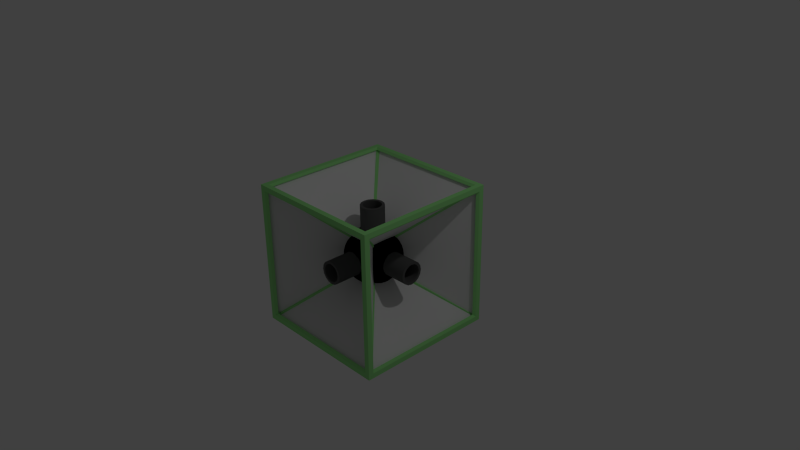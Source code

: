 # Source: explosive_cube.blend  (saved by Blender 2.73.0; exported with 4.5.12 LTS)
import bpy
from mathutils import Matrix  # noqa: F401  (used for matrix-valued properties, if any)

bpy.ops.wm.read_factory_settings(use_empty=True)
scene = bpy.context.scene
scene.name = 'Scene'

# ---- collections
col_collection_1 = bpy.data.collections.new('Collection 1'); scene.collection.children.link(col_collection_1)

# ---- materials (node trees are filled in below, after node groups)
mat_material = bpy.data.materials.new('Material')
mat_material.alpha_threshold = 0.0
mat_material.use_transparent_shadow = False
mat_material.diffuse_color = (0.3186, 0.8, 0.2675, 1.0)
mat_material.roughness = 0.5
mat_material.line_color = (0.0, 0.0, 0.0, 1.0)
mat_material_001 = bpy.data.materials.new('Material.001')
mat_material_001.alpha_threshold = 0.0
mat_material_001.use_transparent_shadow = False
mat_material_001.diffuse_color = (0.0, 0.0, 0.0, 1.0)
mat_material_001.roughness = 0.5
mat_material_002 = bpy.data.materials.new('Material.002')
mat_material_002.alpha_threshold = 0.0
mat_material_002.use_transparent_shadow = False
mat_material_002.diffuse_color = (0.1025, 0.1025, 0.1025, 1.0)
mat_material_002.roughness = 0.5
mat_material_003 = bpy.data.materials.new('Material.003')
mat_material_003.alpha_threshold = 0.0
mat_material_003.use_transparent_shadow = False
mat_material_003.roughness = 0.5

# ---- material node trees

# ---- world
world_world = bpy.data.worlds.new('World'); scene.world = world_world
world_world.color = (0.05088, 0.05088, 0.05088)
world_world.use_sun_shadow = False
world_world.sun_shadow_jitter_overblur = 0.0
world_world.cycles.sampling_method = 'MANUAL'
world_world.cycles.sample_map_resolution = 256

# ---- cameras
cam_camera = bpy.data.cameras.new('Camera')
cam_camera.clip_end = 100.0
cam_camera.lens = 35.0
cam_camera.sensor_width = 32.0
cam_camera.sensor_height = 18.0
cam_camera.ortho_scale = 7.314
cam_camera.dof.focus_distance = 0.0
cam_camera.dof.aperture_fstop = 128.0

# ---- lights
light_lamp = bpy.data.lights.new('Lamp', 'POINT')
light_lamp.transmission_factor = 0.0
light_lamp.cutoff_distance = 30.0
light_lamp.energy = 100.0
light_lamp.shadow_buffer_clip_start = 1.001
light_lamp.shadow_soft_size = 0.1
light_lamp.shadow_maximum_resolution = 0.006
light_lamp.use_absolute_resolution = True
light_lamp.cycles.use_multiple_importance_sampling = False

# ---- meshes
me_sphere_001 = bpy.data.meshes.new('Sphere.001')
me_sphere_001.from_pydata([(-2.433, 2.394, 2.425), (-2.433, 2.394, -2.425), (-0.4246, 0.3856, 0.612), (-0.4246, 0.3856, -0.612), (-2.406, 2.421, 2.425), (-2.406, 2.421, -2.425), (-0.3973, 0.4129, 0.612), (-0.3973, 0.4129, -0.612), (-2.394, -2.433, 2.425), (-2.394, -2.433, -2.425), (-0.3856, -0.4246, 0.612), (-0.3856, -0.4246, -0.612), (-2.421, -2.406, 2.425), (-2.421, -2.406, -2.425), (-0.4129, -0.3973, 0.612), (-0.4129, -0.3973, -0.612), (2.433, -2.394, 2.425), (2.433, -2.394, -2.425), (0.4246, -0.3856, 0.612), (0.4246, -0.3856, -0.612), (2.406, -2.421, 2.425), (2.406, -2.421, -2.425), (0.3973, -0.4129, 0.612), (0.3973, -0.4129, -0.612), (2.394, 2.433, 2.425), (2.394, 2.433, -2.425), (0.3856, 0.4246, 0.612), (0.3856, 0.4246, -0.612), (2.421, 2.406, 2.425), (2.421, 2.406, -2.425), (0.4129, 0.3973, 0.612), (0.4129, 0.3973, -0.612), (0.4022, 0.4094, -0.655), (2.385, 2.398, -2.431), (0.4022, -0.4094, -0.655), (2.385, -2.398, -2.431), (0.4379, 0.4094, -0.6152), (2.42, 2.398, -2.391), (0.4379, -0.4094, -0.6152), (2.42, -2.398, -2.391), (0.4094, -0.4022, -0.655), (2.398, -2.385, -2.431), (-0.4094, -0.4022, -0.655), (-2.398, -2.385, -2.431), (0.4094, -0.4379, -0.6152), (2.398, -2.42, -2.391), (-0.4094, -0.4379, -0.6152), (-2.398, -2.42, -2.391), (-0.4022, -0.4094, -0.655), (-2.385, -2.398, -2.431), (-0.4022, 0.4094, -0.655), (-2.385, 2.398, -2.431), (-0.4379, -0.4094, -0.6152), (-2.42, -2.398, -2.391), (-0.4379, 0.4094, -0.6152), (-2.42, 2.398, -2.391), (-0.4094, 0.4022, -0.655), (-2.398, 2.385, -2.431), (0.4094, 0.4022, -0.655), (2.398, 2.385, -2.431), (-0.4094, 0.4379, -0.6152), (-2.398, 2.42, -2.391), (0.4094, 0.4379, -0.6152), (2.398, 2.42, -2.391), (-0.4094, -0.4022, 0.655), (-2.398, -2.385, 2.431), (0.4094, -0.4022, 0.655), (2.398, -2.385, 2.431), (-0.4094, -0.4379, 0.6152), (-2.398, -2.42, 2.391), (0.4094, -0.4379, 0.6152), (2.398, -2.42, 2.391), (-0.4022, 0.4094, 0.655), (-2.385, 2.398, 2.431), (-0.4022, -0.4094, 0.655), (-2.385, -2.398, 2.431), (-0.4379, 0.4094, 0.6152), (-2.42, 2.398, 2.391), (-0.4379, -0.4094, 0.6152), (-2.42, -2.398, 2.391), (0.4094, 0.4022, 0.655), (2.398, 2.385, 2.431), (-0.4094, 0.4022, 0.655), (-2.398, 2.385, 2.431), (0.4094, 0.4379, 0.6152), (2.398, 2.42, 2.391), (-0.4094, 0.4379, 0.6152), (-2.398, 2.42, 2.391), (0.4022, -0.4094, 0.655), (2.385, -2.398, 2.431), (0.4022, 0.4094, 0.655), (2.385, 2.398, 2.431), (0.4379, -0.4094, 0.6152), (2.42, -2.398, 2.391), (0.4379, 0.4094, 0.6152), (2.42, 2.398, 2.391), (0.4102, -0.318, -0.6408), (0.318, -0.4102, -0.6408), (0.3832, -0.4754, -0.5486), (0.4754, -0.3832, -0.5486), (2.45, -2.315, -2.483), (2.358, -2.407, -2.483), (2.423, -2.472, -2.391), (2.515, -2.38, -2.391), (0.318, 0.4102, -0.6408), (0.4102, 0.318, -0.6408), (0.4754, 0.3832, -0.5486), (0.3832, 0.4754, -0.5486), (2.315, 2.45, -2.483), (2.407, 2.358, -2.483), (2.472, 2.423, -2.391), (2.38, 2.515, -2.391), (-0.4102, 0.318, -0.6408), (-0.318, 0.4102, -0.6408), (-0.3832, 0.4754, -0.5486), (-0.4754, 0.3832, -0.5486), (-2.45, 2.315, -2.483), (-2.358, 2.407, -2.483), (-2.423, 2.472, -2.391), (-2.515, 2.38, -2.391), (-0.318, -0.4102, -0.6408), (-0.4102, -0.318, -0.6408), (-0.4754, -0.3832, -0.5486), (-0.3832, -0.4754, -0.5486), (-2.315, -2.45, -2.483), (-2.407, -2.358, -2.483), (-2.472, -2.423, -2.391), (-2.38, -2.515, -2.391), (-0.318, 0.4102, 0.6408), (-0.4102, 0.318, 0.6408), (-0.4754, 0.3832, 0.5486), (-0.3832, 0.4754, 0.5486), (-2.315, 2.45, 2.483), (-2.407, 2.358, 2.483), (-2.472, 2.423, 2.391), (-2.38, 2.515, 2.391), (-0.4102, -0.318, 0.6408), (-0.318, -0.4102, 0.6408), (-0.3832, -0.4754, 0.5486), (-0.4754, -0.3832, 0.5486), (-2.45, -2.315, 2.483), (-2.358, -2.407, 2.483), (-2.423, -2.472, 2.391), (-2.515, -2.38, 2.391), (0.318, -0.4102, 0.6408), (0.4102, -0.318, 0.6408), (0.4754, -0.3832, 0.5486), (0.3832, -0.4754, 0.5486), (2.315, -2.45, 2.483), (2.407, -2.358, 2.483), (2.472, -2.423, 2.391), (2.38, -2.515, 2.391), (0.4102, 0.318, 0.6408), (0.318, 0.4102, 0.6408), (0.3832, 0.4754, 0.5486), (0.4754, 0.3832, 0.5486), (2.45, 2.315, 2.483), (2.358, 2.407, 2.483), (2.423, 2.472, 2.391), (2.515, 2.38, 2.391), (0.4052, 0.537, -6.203e-07), (0.4052, 1.805, -6.203e-07), (0.3743, 0.537, 0.1551), (0.3743, 1.805, 0.1551), (0.2865, 0.537, 0.2865), (0.2865, 1.805, 0.2865), (0.1551, 0.537, 0.3743), (0.1551, 1.805, 0.3743), (6.898e-07, 0.537, 0.4052), (6.747e-07, 1.805, 0.4052), (-0.1551, 0.537, 0.3743), (-0.1551, 1.805, 0.3743), (-0.2865, 0.537, 0.2865), (-0.2865, 1.805, 0.2865), (-0.3743, 0.537, 0.1551), (-0.3743, 1.805, 0.1551), (-0.4052, 0.537, 2.234e-07), (-0.4052, 1.805, 2.234e-07), (-0.3743, 0.537, -0.1551), (-0.3743, 1.805, -0.1551), (-0.2865, 0.537, -0.2865), (-0.2865, 1.805, -0.2865), (-0.1551, 0.537, -0.3743), (-0.1551, 1.805, -0.3743), (-7.015e-08, 0.537, -0.4052), (-8.526e-08, 1.805, -0.4052), (0.1551, 0.537, -0.3743), (0.1551, 1.805, -0.3743), (0.2865, 0.537, -0.2865), (0.2865, 1.805, -0.2865), (0.3743, 0.537, -0.1551), (0.3743, 1.805, -0.1551), (0.3124, 1.805, -5.249e-07), (0.2886, 1.805, 0.1196), (0.2209, 1.805, 0.2209), (0.1196, 1.805, 0.2886), (5.895e-07, 1.805, 0.3124), (-0.1196, 1.805, 0.2886), (-0.2209, 1.805, 0.2209), (-0.2886, 1.805, 0.1196), (-0.3124, 1.805, 1.256e-07), (-0.2886, 1.805, -0.1196), (-0.2209, 1.805, -0.2209), (-0.1196, 1.805, -0.2886), (3.564e-09, 1.805, -0.3124), (0.1196, 1.805, -0.2886), (0.2209, 1.805, -0.2209), (0.2886, 1.805, -0.1196), (0.3124, 1.043, -4.5e-07), (0.2886, 1.043, 0.1196), (0.2209, 1.043, 0.2209), (0.1196, 1.043, 0.2886), (5.986e-07, 1.043, 0.3124), (-0.1196, 1.043, 0.2886), (-0.2209, 1.043, 0.2209), (-0.2886, 1.043, 0.1196), (-0.3124, 1.043, 2.005e-07), (-0.2886, 1.043, -0.1196), (-0.2209, 1.043, -0.2209), (-0.1196, 1.043, -0.2886), (1.265e-08, 1.043, -0.3124), (0.1196, 1.043, -0.2886), (0.2209, 1.043, -0.2209), (0.2886, 1.043, -0.1196), (-0.4052, -0.537, 1.622e-07), (-0.4052, -1.805, 1.622e-07), (-0.3743, -0.537, 0.1551), (-0.3743, -1.805, 0.1551), (-0.2865, -0.537, 0.2865), (-0.2865, -1.805, 0.2865), (-0.1551, -0.537, 0.3743), (-0.1551, -1.805, 0.3743), (2.588e-07, -0.537, 0.4052), (1.2e-08, -1.805, 0.4052), (0.1551, -0.537, 0.3743), (0.1551, -1.805, 0.3743), (0.2865, -0.537, 0.2865), (0.2865, -1.805, 0.2865), (0.3743, -0.537, 0.1551), (0.3743, -1.805, 0.1551), (0.4052, -0.537, -5.591e-07), (0.4052, -1.805, -5.591e-07), (0.3743, -0.537, -0.1551), (0.3743, -1.805, -0.1551), (0.2865, -0.537, -0.2865), (0.2865, -1.805, -0.2865), (0.1551, -0.537, -0.3743), (0.1551, -1.805, -0.3743), (-5.463e-07, -0.537, -0.4052), (-7.93e-07, -1.805, -0.4052), (-0.1551, -0.537, -0.3743), (-0.1551, -1.805, -0.3743), (-0.2865, -0.537, -0.2865), (-0.2865, -1.805, -0.2865), (-0.3743, -0.537, -0.1551), (-0.3743, -1.805, -0.1551), (-0.3124, -1.805, 7.847e-08), (-0.2886, -1.805, 0.1196), (-0.2209, -1.805, 0.2209), (-0.1196, -1.805, 0.2886), (-8.199e-08, -1.805, 0.3124), (0.1196, -1.805, 0.2886), (0.2209, -1.805, 0.2209), (0.2886, -1.805, 0.1196), (0.3124, -1.805, -4.777e-07), (0.2886, -1.805, -0.1196), (0.2209, -1.805, -0.2209), (0.1196, -1.805, -0.2886), (-7.027e-07, -1.805, -0.3124), (-0.1196, -1.805, -0.2886), (-0.2209, -1.805, -0.2209), (-0.2886, -1.805, -0.1196), (-0.3124, -1.043, 1.533e-07), (-0.2886, -1.043, 0.1196), (-0.2209, -1.043, 0.2209), (-0.1196, -1.043, 0.2886), (6.635e-08, -1.043, 0.3124), (0.1196, -1.043, 0.2886), (0.2209, -1.043, 0.2209), (0.2886, -1.043, 0.1196), (0.3124, -1.043, -4.028e-07), (0.2886, -1.043, -0.1196), (0.2209, -1.043, -0.2209), (0.1196, -1.043, -0.2886), (-5.544e-07, -1.043, -0.3124), (-0.1196, -1.043, -0.2886), (-0.2209, -1.043, -0.2209), (-0.2886, -1.043, -0.1196), (-0.537, 0.4052, -6.203e-07), (-1.805, 0.4052, 6.036e-07), (-0.537, 0.3743, 0.1551), (-1.805, 0.3743, 0.1551), (-0.537, 0.2865, 0.2865), (-1.805, 0.2865, 0.2865), (-0.537, 0.1551, 0.3743), (-1.805, 0.1551, 0.3743), (-0.537, 5.444e-08, 0.4052), (-1.805, 2.247e-07, 0.4052), (-0.537, -0.1551, 0.3743), (-1.805, -0.1551, 0.3743), (-0.537, -0.2865, 0.2865), (-1.805, -0.2865, 0.2865), (-0.537, -0.3743, 0.1551), (-1.805, -0.3743, 0.1551), (-0.537, -0.4052, -5.591e-07), (-1.805, -0.4052, 6.648e-07), (-0.537, -0.3743, -0.1551), (-1.805, -0.3743, -0.1551), (-0.537, -0.2865, -0.2865), (-1.805, -0.2865, -0.2865), (-0.537, -0.1551, -0.3743), (-1.805, -0.1551, -0.3743), (-0.537, 7.699e-08, -0.4052), (-1.805, 2.473e-07, -0.4052), (-0.537, 0.1551, -0.3743), (-1.805, 0.1551, -0.3743), (-0.537, 0.2865, -0.2865), (-1.805, 0.2865, -0.2865), (-0.537, 0.3743, -0.1551), (-1.805, 0.3743, -0.1551), (-1.805, 0.3124, 6.095e-07), (-1.805, 0.2886, 0.1196), (-1.805, 0.2209, 0.2209), (-1.805, 0.1196, 0.2886), (-1.805, 2.291e-07, 0.3124), (-1.805, -0.1196, 0.2886), (-1.805, -0.2209, 0.2209), (-1.805, -0.2886, 0.1196), (-1.805, -0.3124, 6.566e-07), (-1.805, -0.2886, -0.1196), (-1.805, -0.2209, -0.2209), (-1.805, -0.1196, -0.2886), (-1.805, 2.465e-07, -0.3124), (-1.805, 0.1196, -0.2886), (-1.805, 0.2209, -0.2209), (-1.805, 0.2886, -0.1196), (-1.043, 0.3124, -5.135e-08), (-1.043, 0.2886, 0.1196), (-1.043, 0.2209, 0.2209), (-1.043, 0.1196, 0.2886), (-1.043, 1.268e-07, 0.3124), (-1.043, -0.1196, 0.2886), (-1.043, -0.2209, 0.2209), (-1.043, -0.2886, 0.1196), (-1.043, -0.3124, -4.177e-09), (-1.043, -0.2886, -0.1196), (-1.043, -0.2209, -0.2209), (-1.043, -0.1196, -0.2886), (-1.043, 1.442e-07, -0.3124), (-1.043, 0.1196, -0.2886), (-1.043, 0.2209, -0.2209), (-1.043, 0.2886, -0.1196), (-5.952e-08, 0.4052, -0.537), (4.341e-07, 0.4052, -1.805), (-0.1551, 0.3743, -0.537), (-0.1551, 0.3743, -1.805), (-0.2865, 0.2865, -0.537), (-0.2865, 0.2865, -1.805), (-0.3743, 0.1551, -0.537), (-0.3743, 0.1551, -1.805), (-0.4052, 7.216e-08, -0.537), (-0.4052, 4.128e-07, -1.805), (-0.3743, -0.1551, -0.537), (-0.3743, -0.1551, -1.805), (-0.2865, -0.2865, -0.537), (-0.2865, -0.2865, -1.805), (-0.1551, -0.3743, -0.537), (-0.1551, -0.3743, -1.805), (-1.182e-08, -0.4052, -0.537), (4.818e-07, -0.4052, -1.805), (0.1551, -0.3743, -0.537), (0.1551, -0.3743, -1.805), (0.2865, -0.2865, -0.537), (0.2865, -0.2865, -1.805), (0.3743, -0.1551, -0.537), (0.3743, -0.1551, -1.805), (0.4052, 2.036e-07, -0.537), (0.4052, 5.442e-07, -1.805), (0.3743, 0.1551, -0.537), (0.3743, 0.1551, -1.805), (0.2865, 0.2865, -0.537), (0.2865, 0.2865, -1.805), (0.1551, 0.3743, -0.537), (0.1551, 0.3743, -1.805), (4.407e-07, 0.3124, -1.805), (-0.1196, 0.2886, -1.805), (-0.2209, 0.2209, -1.805), (-0.2886, 0.1196, -1.805), (-0.3124, 4.296e-07, -1.805), (-0.2886, -0.1196, -1.805), (-0.2209, -0.2209, -1.805), (-0.1196, -0.2886, -1.805), (4.774e-07, -0.3124, -1.805), (0.1196, -0.2886, -1.805), (0.2209, -0.2209, -1.805), (0.2886, -0.1196, -1.805), (0.3124, 5.31e-07, -1.805), (0.2886, 0.1196, -1.805), (0.2209, 0.2209, -1.805), (0.1196, 0.2886, -1.805), (6.912e-08, 0.3124, -1.043), (-0.1196, 0.2886, -1.043), (-0.2209, 0.2209, -1.043), (-0.2886, 0.1196, -1.043), (-0.3124, 2.249e-07, -1.043), (-0.2886, -0.1196, -1.043), (-0.2209, -0.2209, -1.043), (-0.1196, -0.2886, -1.043), (1.059e-07, -0.3124, -1.043), (0.1196, -0.2886, -1.043), (0.2209, -0.2209, -1.043), (0.2886, -0.1196, -1.043), (0.3124, 3.262e-07, -1.043), (0.2886, 0.1196, -1.043), (0.2209, 0.2209, -1.043), (0.1196, 0.2886, -1.043), (0.537, 0.4052, -2.537e-09), (1.805, 0.4052, 2.443e-07), (0.537, 0.3743, -0.1551), (1.805, 0.3743, -0.1551), (0.537, 0.2865, -0.2865), (1.805, 0.2865, -0.2865), (0.537, 0.1551, -0.3743), (1.805, 0.1551, -0.3743), (0.537, 5.444e-08, -0.4052), (1.805, 2.247e-07, -0.4052), (0.537, -0.1551, -0.3743), (1.805, -0.1551, -0.3743), (0.537, -0.2865, -0.2865), (1.805, -0.2865, -0.2865), (0.537, -0.3743, -0.1551), (1.805, -0.3743, -0.1551), (0.537, -0.4052, -6.372e-08), (1.805, -0.4052, 1.831e-07), (0.537, -0.3743, 0.1551), (1.805, -0.3743, 0.1551), (0.537, -0.2865, 0.2865), (1.805, -0.2865, 0.2865), (0.537, -0.1551, 0.3743), (1.805, -0.1551, 0.3743), (0.537, 7.699e-08, 0.4052), (1.805, 2.473e-07, 0.4052), (0.537, 0.1551, 0.3743), (1.805, 0.1551, 0.3743), (0.537, 0.2865, 0.2865), (1.805, 0.2865, 0.2865), (0.537, 0.3743, 0.1551), (1.805, 0.3743, 0.1551), (1.805, 0.3124, 2.384e-07), (1.805, 0.2886, -0.1196), (1.805, 0.2209, -0.2209), (1.805, 0.1196, -0.2886), (1.805, 2.291e-07, -0.3124), (1.805, -0.1196, -0.2886), (1.805, -0.2209, -0.2209), (1.805, -0.2886, -0.1196), (1.805, -0.3124, 1.912e-07), (1.805, -0.2886, 0.1196), (1.805, -0.2209, 0.2209), (1.805, -0.1196, 0.2886), (1.805, 2.465e-07, 0.3124), (1.805, 0.1196, 0.2886), (1.805, 0.2209, 0.2209), (1.805, 0.2886, 0.1196), (1.043, 0.3124, 1.518e-08), (1.043, 0.2886, -0.1196), (1.043, 0.2209, -0.2209), (1.043, 0.1196, -0.2886), (1.043, 1.268e-07, -0.3124), (1.043, -0.1196, -0.2886), (1.043, -0.2209, -0.2209), (1.043, -0.2886, -0.1196), (1.043, -0.3124, -3.199e-08), (1.043, -0.2886, 0.1196), (1.043, -0.2209, 0.2209), (1.043, -0.1196, 0.2886), (1.043, 1.442e-07, 0.3124), (1.043, 0.1196, 0.2886), (1.043, 0.2209, 0.2209), (1.043, 0.2886, 0.1196), (0.0, 0.4052, 0.537), (0.0, 0.4052, 1.805), (0.1551, 0.3743, 0.537), (0.1551, 0.3743, 1.805), (0.2865, 0.2865, 0.537), (0.2865, 0.2865, 1.805), (0.3743, 0.1551, 0.537), (0.3743, 0.1551, 1.805), (0.4052, -1.771e-08, 0.537), (0.4052, -1.771e-08, 1.805), (0.3743, -0.1551, 0.537), (0.3743, -0.1551, 1.805), (0.2865, -0.2865, 0.537), (0.2865, -0.2865, 1.805), (0.1551, -0.3743, 0.537), (0.1551, -0.3743, 1.805), (6.118e-08, -0.4052, 0.537), (6.118e-08, -0.4052, 1.805), (-0.1551, -0.3743, 0.537), (-0.1551, -0.3743, 1.805), (-0.2865, -0.2865, 0.537), (-0.2865, -0.2865, 1.805), (-0.3743, -0.1551, 0.537), (-0.3743, -0.1551, 1.805), (-0.4052, 4.832e-09, 0.537), (-0.4052, 4.832e-09, 1.805), (-0.3743, 0.1551, 0.537), (-0.3743, 0.1551, 1.805), (-0.2865, 0.2865, 0.537), (-0.2865, 0.2865, 1.805), (-0.1551, 0.3743, 0.537), (-0.1551, 0.3743, 1.805), (5.876e-09, 0.3124, 1.805), (0.1196, 0.2886, 1.805), (0.2209, 0.2209, 1.805), (0.2886, 0.1196, 1.805), (0.3124, -1.331e-08, 1.805), (0.2886, -0.1196, 1.805), (0.2209, -0.2209, 1.805), (0.1196, -0.2886, 1.805), (5.305e-08, -0.3124, 1.805), (-0.1196, -0.2886, 1.805), (-0.2209, -0.2209, 1.805), (-0.2886, -0.1196, 1.805), (-0.3124, 4.071e-09, 1.805), (-0.2886, 0.1196, 1.805), (-0.2209, 0.2209, 1.805), (-0.1196, 0.2886, 1.805), (8.073e-08, 0.3124, 1.043), (0.1196, 0.2886, 1.043), (0.2209, 0.2209, 1.043), (0.2886, 0.1196, 1.043), (0.3124, -1.331e-08, 1.043), (0.2886, -0.1196, 1.043), (0.2209, -0.2209, 1.043), (0.1196, -0.2886, 1.043), (1.279e-07, -0.3124, 1.043), (-0.1196, -0.2886, 1.043), (-0.2209, -0.2209, 1.043), (-0.2886, -0.1196, 1.043), (-0.3124, 4.071e-09, 1.043), (-0.2886, 0.1196, 1.043), (-0.2209, 0.2209, 1.043), (-0.1196, 0.2886, 1.043), (-0.5, 0.0, 0.866), (-0.9397, 0.0, 0.342), (-0.9848, 0.0, 0.1736), (-0.766, 0.0, -0.6428), (-0.6428, 0.0, -0.766), (-0.5, 0.0, -0.866), (-0.1632, 0.05939, 0.9848), (-0.3214, 0.117, 0.9397), (-0.4698, 0.171, 0.866), (-0.604, 0.2198, 0.766), (-0.7198, 0.262, 0.6428), (-0.8138, 0.2962, 0.5), (-0.883, 0.3214, 0.342), (-0.9254, 0.3368, 0.1736), (-0.9397, 0.342, 7.55e-08), (-0.9254, 0.3368, -0.1736), (-0.883, 0.3214, -0.342), (-0.8138, 0.2962, -0.5), (-0.7198, 0.262, -0.6428), (-0.604, 0.2198, -0.766), (-0.4698, 0.171, -0.866), (-0.3214, 0.117, -0.9397), (-0.1632, 0.05939, -0.9848), (-0.133, 0.1116, 0.9848), (-0.262, 0.2198, 0.9397), (-0.383, 0.3214, 0.866), (-0.4924, 0.4132, 0.766), (-0.5868, 0.4924, 0.6428), (-0.6634, 0.5567, 0.5), (-0.7198, 0.604, 0.342), (-0.7544, 0.633, 0.1736), (-0.766, 0.6428, 7.55e-08), (-0.7544, 0.633, -0.1736), (-0.7198, 0.604, -0.342), (-0.6634, 0.5567, -0.5), (-0.5868, 0.4924, -0.6428), (-0.4924, 0.4132, -0.766), (-0.383, 0.3214, -0.866), (-0.262, 0.2198, -0.9397), (-0.133, 0.1116, -0.9848), (-0.08682, 0.1504, 0.9848), (-0.171, 0.2962, 0.9397), (-0.25, 0.433, 0.866), (-0.3214, 0.5567, 0.766), (-0.383, 0.6634, 0.6428), (-0.433, 0.75, 0.5), (-0.4698, 0.8138, 0.342), (-0.4924, 0.8529, 0.1736), (-0.5, 0.866, 7.55e-08), (-0.4924, 0.8529, -0.1736), (-0.4698, 0.8138, -0.342), (-0.433, 0.75, -0.5), (-0.383, 0.6634, -0.6428), (-0.3214, 0.5567, -0.766), (-0.25, 0.433, -0.866), (-0.171, 0.2962, -0.9397), (-0.08682, 0.1504, -0.9848), (-0.03015, 0.171, 0.9848), (-0.05939, 0.3368, 0.9397), (-0.08682, 0.4924, 0.866), (-0.1116, 0.633, 0.766), (-0.133, 0.7544, 0.6428), (-0.1504, 0.8529, 0.5), (-0.1632, 0.9254, 0.342), (-0.171, 0.9698, 0.1736), (-0.1736, 0.9848, 7.55e-08), (-0.171, 0.9698, -0.1736), (-0.1632, 0.9254, -0.342), (-0.1504, 0.8529, -0.5), (-0.133, 0.7544, -0.6428), (-0.1116, 0.633, -0.766), (-0.08682, 0.4924, -0.866), (-0.05939, 0.3368, -0.9397), (-0.03015, 0.171, -0.9848), (0.03015, 0.171, 0.9848), (0.05939, 0.3368, 0.9397), (0.08682, 0.4924, 0.866), (0.1116, 0.633, 0.766), (0.133, 0.7544, 0.6428), (0.1504, 0.8529, 0.5), (0.1632, 0.9254, 0.342), (0.171, 0.9698, 0.1736), (0.1736, 0.9848, 7.55e-08), (0.171, 0.9698, -0.1736), (0.1632, 0.9254, -0.342), (0.1504, 0.8529, -0.5), (0.133, 0.7544, -0.6428), (0.1116, 0.633, -0.766), (0.08682, 0.4924, -0.866), (0.05939, 0.3368, -0.9397), (0.03015, 0.171, -0.9848), (0.08682, 0.1504, 0.9848), (0.171, 0.2962, 0.9397), (0.25, 0.433, 0.866), (0.3214, 0.5567, 0.766), (0.383, 0.6634, 0.6428), (0.433, 0.75, 0.5), (0.4698, 0.8138, 0.342), (0.4924, 0.8529, 0.1736), (0.5, 0.866, 7.55e-08), (0.4924, 0.8529, -0.1736), (0.4698, 0.8138, -0.342), (0.433, 0.75, -0.5), (0.383, 0.6634, -0.6428), (0.3214, 0.5567, -0.766), (0.25, 0.433, -0.866), (0.171, 0.2962, -0.9397), (0.08682, 0.1504, -0.9848), (-6.877e-07, -2.503e-07, 1.0), (0.133, 0.1116, 0.9848), (0.262, 0.2198, 0.9397), (0.383, 0.3214, 0.866), (0.4924, 0.4132, 0.766), (0.5868, 0.4924, 0.6428), (0.6634, 0.5567, 0.5), (0.7198, 0.604, 0.342), (0.7544, 0.633, 0.1736), (0.766, 0.6428, 7.55e-08), (0.7544, 0.633, -0.1736), (0.7198, 0.604, -0.342), (0.6634, 0.5567, -0.5), (0.5868, 0.4924, -0.6428), (0.4924, 0.4132, -0.766), (0.383, 0.3214, -0.866), (0.262, 0.2198, -0.9397), (0.133, 0.1116, -0.9848), (0.1632, 0.05939, 0.9848), (0.3214, 0.117, 0.9397), (0.4698, 0.171, 0.866), (0.604, 0.2198, 0.766), (0.7198, 0.262, 0.6428), (0.8138, 0.2962, 0.5), (0.883, 0.3214, 0.342), (0.9254, 0.3368, 0.1736), (0.9397, 0.342, 7.55e-08), (0.9254, 0.3368, -0.1736), (0.883, 0.3214, -0.342), (0.8138, 0.2962, -0.5), (0.7198, 0.262, -0.6428), (0.604, 0.2198, -0.766), (0.4698, 0.171, -0.866), (0.3214, 0.117, -0.9397), (0.1632, 0.05939, -0.9848), (0.1736, 3.445e-08, 0.9848), (0.342, 6.798e-08, 0.9397), (0.5, 9.033e-08, 0.866), (0.6428, 1.052e-07, 0.766), (0.766, 4.563e-08, 0.6428), (0.866, 7.543e-08, 0.5), (0.9397, 1.582e-08, 0.342), (0.9848, 1.582e-08, 0.1736), (1.0, 1.648e-07, 7.55e-08), (0.9848, 1.35e-07, -0.1736), (0.9397, 1.648e-07, -0.342), (0.866, 1.35e-07, -0.5), (0.766, 1.35e-07, -0.6428), (0.6428, 9.033e-08, -0.766), (0.5, 9.033e-08, -0.866), (0.342, 3.818e-08, -0.9397), (0.1736, 4.19e-08, -0.9848), (0.1632, -0.05939, 0.9848), (0.3214, -0.117, 0.9397), (0.4698, -0.171, 0.866), (0.604, -0.2198, 0.766), (0.7198, -0.262, 0.6428), (0.8138, -0.2962, 0.5), (0.883, -0.3214, 0.342), (0.9254, -0.3368, 0.1736), (0.9397, -0.342, 7.55e-08), (0.9254, -0.3368, -0.1736), (0.883, -0.3214, -0.342), (0.8138, -0.2962, -0.5), (0.7198, -0.262, -0.6428), (0.604, -0.2198, -0.766), (0.4698, -0.171, -0.866), (0.3214, -0.117, -0.9397), (0.1632, -0.05939, -0.9848), (0.133, -0.1116, 0.9848), (0.262, -0.2198, 0.9397), (0.383, -0.3214, 0.866), (0.4924, -0.4132, 0.766), (0.5868, -0.4924, 0.6428), (0.6634, -0.5567, 0.5), (0.7198, -0.604, 0.342), (0.7544, -0.633, 0.1736), (0.766, -0.6428, 7.55e-08), (0.7544, -0.633, -0.1736), (0.7198, -0.604, -0.342), (0.6634, -0.5567, -0.5), (0.5868, -0.4924, -0.6428), (0.4924, -0.4132, -0.766), (0.383, -0.3214, -0.866), (0.262, -0.2198, -0.9397), (0.133, -0.1116, -0.9848), (0.08682, -0.1504, 0.9848), (0.171, -0.2962, 0.9397), (0.25, -0.433, 0.866), (0.3214, -0.5567, 0.766), (0.383, -0.6634, 0.6428), (0.433, -0.75, 0.5), (0.4698, -0.8138, 0.342), (0.4924, -0.8529, 0.1736), (0.5, -0.866, 7.55e-08), (0.4924, -0.8529, -0.1736), (0.4698, -0.8138, -0.342), (0.433, -0.75, -0.5), (0.383, -0.6634, -0.6428), (0.3214, -0.5567, -0.766), (0.25, -0.433, -0.866), (0.171, -0.2962, -0.9397), (0.08682, -0.1504, -0.9848), (0.03015, -0.171, 0.9848), (0.05939, -0.3368, 0.9397), (0.08682, -0.4924, 0.866), (0.1116, -0.633, 0.766), (0.133, -0.7544, 0.6428), (0.1504, -0.8529, 0.5), (0.1632, -0.9254, 0.342), (0.171, -0.9698, 0.1736), (0.1736, -0.9848, 7.55e-08), (0.171, -0.9698, -0.1736), (0.1632, -0.9254, -0.342), (0.1504, -0.8529, -0.5), (0.133, -0.7544, -0.6428), (0.1116, -0.633, -0.766), (0.08682, -0.4924, -0.866), (0.05939, -0.3368, -0.9397), (0.03015, -0.171, -0.9848), (-0.03015, -0.171, 0.9848), (-0.05939, -0.3368, 0.9397), (-0.08682, -0.4924, 0.866), (-0.1116, -0.633, 0.766), (-0.133, -0.7544, 0.6428), (-0.1504, -0.8529, 0.5), (-0.1632, -0.9254, 0.342), (-0.171, -0.9698, 0.1736), (-0.1736, -0.9848, 7.55e-08), (-0.171, -0.9698, -0.1736), (-0.1632, -0.9254, -0.342), (-0.1504, -0.8529, -0.5), (-0.133, -0.7544, -0.6428), (-0.1116, -0.633, -0.766), (-0.08682, -0.4924, -0.866), (-0.05939, -0.3368, -0.9397), (-0.03015, -0.171, -0.9848), (-0.08682, -0.1504, 0.9848), (-0.171, -0.2962, 0.9397), (-0.25, -0.433, 0.866), (-0.3214, -0.5567, 0.766), (-0.383, -0.6634, 0.6428), (-0.433, -0.75, 0.5), (-0.4698, -0.8138, 0.342), (-0.4924, -0.8529, 0.1736), (-0.5, -0.866, 7.55e-08), (-0.4924, -0.8529, -0.1736), (-0.4698, -0.8138, -0.342), (-0.433, -0.75, -0.5), (-0.383, -0.6634, -0.6428), (-0.3214, -0.5567, -0.766), (-0.25, -0.433, -0.866), (-0.171, -0.2962, -0.9397), (-0.08682, -0.1504, -0.9848), (-0.133, -0.1116, 0.9848), (-0.262, -0.2198, 0.9397), (-0.383, -0.3214, 0.866), (-0.4924, -0.4132, 0.766), (-0.5868, -0.4924, 0.6428), (-0.6634, -0.5567, 0.5), (-0.7198, -0.604, 0.342), (-0.7544, -0.633, 0.1736), (-0.766, -0.6428, 7.55e-08), (-0.7544, -0.633, -0.1736), (-0.7198, -0.604, -0.342), (-0.6634, -0.5567, -0.5), (-0.5868, -0.4924, -0.6428), (-0.4924, -0.4132, -0.766), (-0.383, -0.3214, -0.866), (-0.262, -0.2198, -0.9397), (-0.133, -0.1116, -0.9848), (-3.894e-07, 0.0, -1.0), (-0.1632, -0.05939, 0.9848), (-0.3214, -0.117, 0.9397), (-0.4698, -0.171, 0.866), (-0.604, -0.2198, 0.766), (-0.7198, -0.262, 0.6428), (-0.8138, -0.2962, 0.5), (-0.883, -0.3214, 0.342), (-0.9254, -0.3368, 0.1736), (-0.9397, -0.342, 7.55e-08), (-0.9254, -0.3368, -0.1736), (-0.883, -0.3214, -0.342), (-0.8138, -0.2962, -0.5), (-0.7198, -0.262, -0.6428), (-0.604, -0.2198, -0.766), (-0.4698, -0.171, -0.866), (-0.3214, -0.117, -0.9397), (-0.1632, -0.05939, -0.9848), (-0.1736, -4.378e-08, 0.9848), (-0.342, -8.848e-08, 0.9397), (-0.6428, -2.375e-07, 0.766), (-0.766, -1.928e-07, 0.6428), (-0.866, -1.332e-07, 0.5), (-1.0, -4.014e-07, 7.55e-08), (-0.9848, -2.524e-07, -0.1736), (-0.9397, -3.12e-07, -0.342), (-0.866, -2.524e-07, -0.5), (-0.342, -8.103e-08, -0.9397), (-0.1736, -4.751e-08, -0.9848), (2.418, 2.418, -2.418), (2.418, -2.418, -2.418), (-2.418, -2.418, -2.418), (-2.418, 2.418, -2.418), (2.418, 2.418, 2.418), (2.418, -2.418, 2.418), (-2.418, -2.418, 2.418), (-2.418, 2.418, 2.418), (2.244, 2.244, -2.418), (2.244, -2.244, -2.418), (-2.244, -2.244, -2.418), (-2.244, 2.244, -2.418), (2.244, 2.244, 2.418), (-2.244, 2.244, 2.418), (-2.244, -2.244, 2.418), (2.244, -2.244, 2.418), (2.418, 2.244, -2.244), (2.418, 2.244, 2.244), (2.418, -2.244, 2.244), (2.418, -2.244, -2.244), (2.244, -2.418, -2.244), (2.244, -2.418, 2.244), (-2.244, -2.418, 2.244), (-2.244, -2.418, -2.244), (-2.418, -2.244, -2.244), (-2.418, -2.244, 2.244), (-2.418, 2.244, 2.244), (-2.418, 2.244, -2.244), (2.244, 2.418, 2.244), (2.244, 2.418, -2.244), (-2.244, 2.418, -2.244), (-2.244, 2.418, 2.244), (2.498, 2.498, -2.498), (2.498, -2.498, -2.498), (-2.498, -2.498, -2.498), (-2.498, 2.498, -2.498), (2.498, 2.498, 2.498), (2.498, -2.498, 2.498), (-2.498, -2.498, 2.498), (-2.498, 2.498, 2.498), (2.318, 2.318, -2.498), (2.318, -2.318, -2.498), (-2.318, -2.318, -2.498), (-2.318, 2.318, -2.498), (2.318, 2.318, 2.498), (-2.318, 2.318, 2.498), (-2.318, -2.318, 2.498), (2.318, -2.318, 2.498), (2.498, 2.318, -2.318), (2.498, 2.318, 2.318), (2.498, -2.318, 2.318), (2.498, -2.318, -2.318), (2.318, -2.498, -2.318), (2.318, -2.498, 2.318), (-2.318, -2.498, 2.318), (-2.318, -2.498, -2.318), (-2.498, -2.318, -2.318), (-2.498, -2.318, 2.318), (-2.498, 2.318, 2.318), (-2.498, 2.318, -2.318), (2.318, 2.498, 2.318), (2.318, 2.498, -2.318), (-2.318, 2.498, -2.318), (-2.318, 2.498, 2.318)], [], [(0, 1, 3, 2), (4, 6, 7, 5), (3, 7, 6, 2), (1, 5, 7, 3), (0, 4, 5, 1), (2, 6, 4, 0), (8, 9, 11, 10), (12, 14, 15, 13), (11, 15, 14, 10), (9, 13, 15, 11), (8, 12, 13, 9), (10, 14, 12, 8), (16, 17, 19, 18), (20, 22, 23, 21), (19, 23, 22, 18), (17, 21, 23, 19), (16, 20, 21, 17), (18, 22, 20, 16), (24, 25, 27, 26), (28, 30, 31, 29), (27, 31, 30, 26), (25, 29, 31, 27), (24, 28, 29, 25), (26, 30, 28, 24), (32, 33, 35, 34), (36, 38, 39, 37), (35, 39, 38, 34), (33, 37, 39, 35), (32, 36, 37, 33), (34, 38, 36, 32), (40, 41, 43, 42), (44, 46, 47, 45), (43, 47, 46, 42), (41, 45, 47, 43), (40, 44, 45, 41), (42, 46, 44, 40), (48, 49, 51, 50), (52, 54, 55, 53), (51, 55, 54, 50), (49, 53, 55, 51), (48, 52, 53, 49), (50, 54, 52, 48), (56, 57, 59, 58), (60, 62, 63, 61), (59, 63, 62, 58), (57, 61, 63, 59), (56, 60, 61, 57), (58, 62, 60, 56), (64, 65, 67, 66), (68, 70, 71, 69), (67, 71, 70, 66), (65, 69, 71, 67), (64, 68, 69, 65), (66, 70, 68, 64), (72, 73, 75, 74), (76, 78, 79, 77), (75, 79, 78, 74), (73, 77, 79, 75), (72, 76, 77, 73), (74, 78, 76, 72), (80, 81, 83, 82), (84, 86, 87, 85), (83, 87, 86, 82), (81, 85, 87, 83), (80, 84, 85, 81), (82, 86, 84, 80), (88, 89, 91, 90), (92, 94, 95, 93), (91, 95, 94, 90), (89, 93, 95, 91), (88, 92, 93, 89), (90, 94, 92, 88), (100, 101, 97, 96), (101, 102, 98, 97), (102, 103, 99, 98), (103, 100, 96, 99), (96, 97, 98, 99), (103, 102, 101, 100), (108, 109, 105, 104), (109, 110, 106, 105), (110, 111, 107, 106), (111, 108, 104, 107), (104, 105, 106, 107), (111, 110, 109, 108), (116, 117, 113, 112), (117, 118, 114, 113), (118, 119, 115, 114), (119, 116, 112, 115), (112, 113, 114, 115), (119, 118, 117, 116), (124, 125, 121, 120), (125, 126, 122, 121), (126, 127, 123, 122), (127, 124, 120, 123), (120, 121, 122, 123), (127, 126, 125, 124), (132, 133, 129, 128), (133, 134, 130, 129), (134, 135, 131, 130), (135, 132, 128, 131), (128, 129, 130, 131), (135, 134, 133, 132), (140, 141, 137, 136), (141, 142, 138, 137), (142, 143, 139, 138), (143, 140, 136, 139), (136, 137, 138, 139), (143, 142, 141, 140), (148, 149, 145, 144), (149, 150, 146, 145), (150, 151, 147, 146), (151, 148, 144, 147), (144, 145, 146, 147), (151, 150, 149, 148), (156, 157, 153, 152), (157, 158, 154, 153), (158, 159, 155, 154), (159, 156, 152, 155), (152, 153, 154, 155), (159, 158, 157, 156), (160, 161, 163, 162), (162, 163, 165, 164), (164, 165, 167, 166), (166, 167, 169, 168), (168, 169, 171, 170), (170, 171, 173, 172), (172, 173, 175, 174), (174, 175, 177, 176), (176, 177, 179, 178), (178, 179, 181, 180), (180, 181, 183, 182), (182, 183, 185, 184), (184, 185, 187, 186), (186, 187, 189, 188), (183, 181, 202, 203), (190, 191, 161, 160), (188, 189, 191, 190), (160, 162, 164, 166, 168, 170, 172, 174, 176, 178, 180, 182, 184, 186, 188, 190), (199, 198, 214, 215), (167, 165, 194, 195), (189, 187, 205, 206), (173, 171, 197, 198), (179, 177, 200, 201), (185, 183, 203, 204), (169, 167, 195, 196), (191, 189, 206, 207), (175, 173, 198, 199), (181, 179, 201, 202), (165, 163, 193, 194), (187, 185, 204, 205), (171, 169, 196, 197), (161, 191, 207, 192), (163, 161, 192, 193), (177, 175, 199, 200), (209, 208, 223, 222, 221, 220, 219, 218, 217, 216, 215, 214, 213, 212, 211, 210), (197, 196, 212, 213), (192, 207, 223, 208), (195, 194, 210, 211), (206, 205, 221, 222), (193, 192, 208, 209), (204, 203, 219, 220), (202, 201, 217, 218), (200, 199, 215, 216), (198, 197, 213, 214), (196, 195, 211, 212), (207, 206, 222, 223), (194, 193, 209, 210), (205, 204, 220, 221), (203, 202, 218, 219), (201, 200, 216, 217), (224, 225, 227, 226), (226, 227, 229, 228), (228, 229, 231, 230), (230, 231, 233, 232), (232, 233, 235, 234), (234, 235, 237, 236), (236, 237, 239, 238), (238, 239, 241, 240), (240, 241, 243, 242), (242, 243, 245, 244), (244, 245, 247, 246), (246, 247, 249, 248), (248, 249, 251, 250), (250, 251, 253, 252), (247, 245, 266, 267), (254, 255, 225, 224), (252, 253, 255, 254), (224, 226, 228, 230, 232, 234, 236, 238, 240, 242, 244, 246, 248, 250, 252, 254), (263, 262, 278, 279), (231, 229, 258, 259), (253, 251, 269, 270), (237, 235, 261, 262), (243, 241, 264, 265), (249, 247, 267, 268), (233, 231, 259, 260), (255, 253, 270, 271), (239, 237, 262, 263), (245, 243, 265, 266), (229, 227, 257, 258), (251, 249, 268, 269), (235, 233, 260, 261), (225, 255, 271, 256), (227, 225, 256, 257), (241, 239, 263, 264), (273, 272, 287, 286, 285, 284, 283, 282, 281, 280, 279, 278, 277, 276, 275, 274), (261, 260, 276, 277), (256, 271, 287, 272), (259, 258, 274, 275), (270, 269, 285, 286), (257, 256, 272, 273), (268, 267, 283, 284), (266, 265, 281, 282), (264, 263, 279, 280), (262, 261, 277, 278), (260, 259, 275, 276), (271, 270, 286, 287), (258, 257, 273, 274), (269, 268, 284, 285), (267, 266, 282, 283), (265, 264, 280, 281), (288, 289, 291, 290), (290, 291, 293, 292), (292, 293, 295, 294), (294, 295, 297, 296), (296, 297, 299, 298), (298, 299, 301, 300), (300, 301, 303, 302), (302, 303, 305, 304), (304, 305, 307, 306), (306, 307, 309, 308), (308, 309, 311, 310), (310, 311, 313, 312), (312, 313, 315, 314), (314, 315, 317, 316), (311, 309, 330, 331), (318, 319, 289, 288), (316, 317, 319, 318), (288, 290, 292, 294, 296, 298, 300, 302, 304, 306, 308, 310, 312, 314, 316, 318), (327, 326, 342, 343), (295, 293, 322, 323), (317, 315, 333, 334), (301, 299, 325, 326), (307, 305, 328, 329), (313, 311, 331, 332), (297, 295, 323, 324), (319, 317, 334, 335), (303, 301, 326, 327), (309, 307, 329, 330), (293, 291, 321, 322), (315, 313, 332, 333), (299, 297, 324, 325), (289, 319, 335, 320), (291, 289, 320, 321), (305, 303, 327, 328), (337, 336, 351, 350, 349, 348, 347, 346, 345, 344, 343, 342, 341, 340, 339, 338), (325, 324, 340, 341), (320, 335, 351, 336), (323, 322, 338, 339), (334, 333, 349, 350), (321, 320, 336, 337), (332, 331, 347, 348), (330, 329, 345, 346), (328, 327, 343, 344), (326, 325, 341, 342), (324, 323, 339, 340), (335, 334, 350, 351), (322, 321, 337, 338), (333, 332, 348, 349), (331, 330, 346, 347), (329, 328, 344, 345), (352, 353, 355, 354), (354, 355, 357, 356), (356, 357, 359, 358), (358, 359, 361, 360), (360, 361, 363, 362), (362, 363, 365, 364), (364, 365, 367, 366), (366, 367, 369, 368), (368, 369, 371, 370), (370, 371, 373, 372), (372, 373, 375, 374), (374, 375, 377, 376), (376, 377, 379, 378), (378, 379, 381, 380), (375, 373, 394, 395), (382, 383, 353, 352), (380, 381, 383, 382), (352, 354, 356, 358, 360, 362, 364, 366, 368, 370, 372, 374, 376, 378, 380, 382), (391, 390, 406, 407), (359, 357, 386, 387), (381, 379, 397, 398), (365, 363, 389, 390), (371, 369, 392, 393), (377, 375, 395, 396), (361, 359, 387, 388), (383, 381, 398, 399), (367, 365, 390, 391), (373, 371, 393, 394), (357, 355, 385, 386), (379, 377, 396, 397), (363, 361, 388, 389), (353, 383, 399, 384), (355, 353, 384, 385), (369, 367, 391, 392), (401, 400, 415, 414, 413, 412, 411, 410, 409, 408, 407, 406, 405, 404, 403, 402), (389, 388, 404, 405), (384, 399, 415, 400), (387, 386, 402, 403), (398, 397, 413, 414), (385, 384, 400, 401), (396, 395, 411, 412), (394, 393, 409, 410), (392, 391, 407, 408), (390, 389, 405, 406), (388, 387, 403, 404), (399, 398, 414, 415), (386, 385, 401, 402), (397, 396, 412, 413), (395, 394, 410, 411), (393, 392, 408, 409), (416, 417, 419, 418), (418, 419, 421, 420), (420, 421, 423, 422), (422, 423, 425, 424), (424, 425, 427, 426), (426, 427, 429, 428), (428, 429, 431, 430), (430, 431, 433, 432), (432, 433, 435, 434), (434, 435, 437, 436), (436, 437, 439, 438), (438, 439, 441, 440), (440, 441, 443, 442), (442, 443, 445, 444), (439, 437, 458, 459), (446, 447, 417, 416), (444, 445, 447, 446), (416, 418, 420, 422, 424, 426, 428, 430, 432, 434, 436, 438, 440, 442, 444, 446), (455, 454, 470, 471), (423, 421, 450, 451), (445, 443, 461, 462), (429, 427, 453, 454), (435, 433, 456, 457), (441, 439, 459, 460), (425, 423, 451, 452), (447, 445, 462, 463), (431, 429, 454, 455), (437, 435, 457, 458), (421, 419, 449, 450), (443, 441, 460, 461), (427, 425, 452, 453), (417, 447, 463, 448), (419, 417, 448, 449), (433, 431, 455, 456), (465, 464, 479, 478, 477, 476, 475, 474, 473, 472, 471, 470, 469, 468, 467, 466), (453, 452, 468, 469), (448, 463, 479, 464), (451, 450, 466, 467), (462, 461, 477, 478), (449, 448, 464, 465), (460, 459, 475, 476), (458, 457, 473, 474), (456, 455, 471, 472), (454, 453, 469, 470), (452, 451, 467, 468), (463, 462, 478, 479), (450, 449, 465, 466), (461, 460, 476, 477), (459, 458, 474, 475), (457, 456, 472, 473), (480, 481, 483, 482), (482, 483, 485, 484), (484, 485, 487, 486), (486, 487, 489, 488), (488, 489, 491, 490), (490, 491, 493, 492), (492, 493, 495, 494), (494, 495, 497, 496), (496, 497, 499, 498), (498, 499, 501, 500), (500, 501, 503, 502), (502, 503, 505, 504), (504, 505, 507, 506), (506, 507, 509, 508), (503, 501, 522, 523), (510, 511, 481, 480), (508, 509, 511, 510), (480, 482, 484, 486, 488, 490, 492, 494, 496, 498, 500, 502, 504, 506, 508, 510), (519, 518, 534, 535), (487, 485, 514, 515), (509, 507, 525, 526), (493, 491, 517, 518), (499, 497, 520, 521), (505, 503, 523, 524), (489, 487, 515, 516), (511, 509, 526, 527), (495, 493, 518, 519), (501, 499, 521, 522), (485, 483, 513, 514), (507, 505, 524, 525), (491, 489, 516, 517), (481, 511, 527, 512), (483, 481, 512, 513), (497, 495, 519, 520), (529, 528, 543, 542, 541, 540, 539, 538, 537, 536, 535, 534, 533, 532, 531, 530), (517, 516, 532, 533), (512, 527, 543, 528), (515, 514, 530, 531), (526, 525, 541, 542), (513, 512, 528, 529), (524, 523, 539, 540), (522, 521, 537, 538), (520, 519, 535, 536), (518, 517, 533, 534), (516, 515, 531, 532), (527, 526, 542, 543), (514, 513, 529, 530), (525, 524, 540, 541), (523, 522, 538, 539), (521, 520, 536, 537), (548, 547, 562, 563), (546, 545, 556, 557), (549, 548, 563, 564), (553, 552, 569, 570), (564, 563, 580, 581), (551, 550, 567, 568), (562, 561, 578, 579), (560, 559, 576, 577), (558, 557, 574, 575), (556, 555, 572, 573), (554, 553, 570, 571), (565, 564, 581, 582), (552, 551, 568, 569), (563, 562, 579, 580), (561, 560, 577, 578), (559, 558, 575, 576), (557, 556, 573, 574), (566, 565, 582, 583), (555, 554, 571, 572), (577, 576, 593, 594), (575, 574, 591, 592), (573, 572, 589, 590), (571, 570, 587, 588), (582, 581, 598, 599), (569, 568, 585, 586), (580, 579, 596, 597), (578, 577, 594, 595), (576, 575, 592, 593), (574, 573, 590, 591), (583, 582, 599, 600), (572, 571, 588, 589), (570, 569, 586, 587), (581, 580, 597, 598), (568, 567, 584, 585), (579, 578, 595, 596), (590, 589, 606, 607), (588, 587, 604, 605), (599, 598, 615, 616), (586, 585, 602, 603), (597, 596, 613, 614), (595, 594, 611, 612), (593, 592, 609, 610), (591, 590, 607, 608), (600, 599, 616, 617), (589, 588, 605, 606), (587, 586, 603, 604), (598, 597, 614, 615), (585, 584, 601, 602), (596, 595, 612, 613), (594, 593, 610, 611), (592, 591, 608, 609), (603, 602, 619, 620), (614, 613, 630, 631), (612, 611, 628, 629), (610, 609, 626, 627), (608, 607, 624, 625), (617, 616, 633, 634), (606, 605, 622, 623), (604, 603, 620, 621), (615, 614, 631, 632), (602, 601, 618, 619), (613, 612, 629, 630), (611, 610, 627, 628), (609, 608, 625, 626), (607, 606, 623, 624), (605, 604, 621, 622), (616, 615, 632, 633), (627, 626, 643, 644), (625, 624, 641, 642), (634, 633, 650, 651), (623, 622, 639, 640), (621, 620, 637, 638), (632, 631, 648, 649), (619, 618, 635, 636), (630, 629, 646, 647), (628, 627, 644, 645), (626, 625, 642, 643), (624, 623, 640, 641), (622, 621, 638, 639), (633, 632, 649, 650), (620, 619, 636, 637), (631, 630, 647, 648), (629, 628, 645, 646), (651, 650, 668, 669), (640, 639, 657, 658), (638, 637, 655, 656), (649, 648, 666, 667), (636, 635, 653, 654), (647, 646, 664, 665), (645, 644, 662, 663), (643, 642, 660, 661), (641, 640, 658, 659), (639, 638, 656, 657), (650, 649, 667, 668), (637, 636, 654, 655), (648, 647, 665, 666), (646, 645, 663, 664), (644, 643, 661, 662), (642, 641, 659, 660), (654, 653, 670, 671), (665, 664, 681, 682), (663, 662, 679, 680), (661, 660, 677, 678), (659, 658, 675, 676), (657, 656, 673, 674), (668, 667, 684, 685), (655, 654, 671, 672), (666, 665, 682, 683), (664, 663, 680, 681), (662, 661, 678, 679), (660, 659, 676, 677), (669, 668, 685, 686), (658, 657, 674, 675), (656, 655, 672, 673), (667, 666, 683, 684), (678, 677, 694, 695), (676, 675, 692, 693), (674, 673, 690, 691), (685, 684, 701, 702), (672, 671, 688, 689), (683, 682, 699, 700), (681, 680, 697, 698), (679, 678, 695, 696), (677, 676, 693, 694), (686, 685, 702, 703), (675, 674, 691, 692), (673, 672, 689, 690), (684, 683, 700, 701), (671, 670, 687, 688), (682, 681, 698, 699), (680, 679, 696, 697), (691, 690, 707, 708), (702, 701, 718, 719), (689, 688, 705, 706), (700, 699, 716, 717), (698, 697, 714, 715), (696, 695, 712, 713), (694, 693, 710, 711), (703, 702, 719, 720), (692, 691, 708, 709), (690, 689, 706, 707), (701, 700, 717, 718), (688, 687, 704, 705), (699, 698, 715, 716), (697, 696, 713, 714), (695, 694, 711, 712), (693, 692, 709, 710), (715, 714, 731, 732), (713, 712, 729, 730), (711, 710, 727, 728), (720, 719, 736, 737), (709, 708, 725, 726), (707, 706, 723, 724), (718, 717, 734, 735), (705, 704, 721, 722), (716, 715, 732, 733), (714, 713, 730, 731), (712, 711, 728, 729), (710, 709, 726, 727), (708, 707, 724, 725), (719, 718, 735, 736), (706, 705, 722, 723), (717, 716, 733, 734), (728, 727, 744, 745), (737, 736, 753, 754), (726, 725, 742, 743), (724, 723, 740, 741), (735, 734, 751, 752), (722, 721, 738, 739), (733, 732, 749, 750), (731, 730, 747, 748), (729, 728, 745, 746), (727, 726, 743, 744), (725, 724, 741, 742), (736, 735, 752, 753), (723, 722, 739, 740), (734, 733, 750, 751), (732, 731, 748, 749), (730, 729, 746, 747), (741, 740, 757, 758), (752, 751, 768, 769), (739, 738, 755, 756), (750, 749, 766, 767), (748, 747, 764, 765), (746, 745, 762, 763), (744, 743, 760, 761), (742, 741, 758, 759), (753, 752, 769, 770), (740, 739, 756, 757), (751, 750, 767, 768), (749, 748, 765, 766), (747, 746, 763, 764), (745, 744, 761, 762), (754, 753, 770, 771), (743, 742, 759, 760), (765, 764, 781, 782), (763, 762, 779, 780), (761, 760, 777, 778), (759, 758, 775, 776), (770, 769, 786, 787), (757, 756, 773, 774), (768, 767, 784, 785), (766, 765, 782, 783), (764, 763, 780, 781), (762, 761, 778, 779), (771, 770, 787, 788), (760, 759, 776, 777), (758, 757, 774, 775), (769, 768, 785, 786), (756, 755, 772, 773), (767, 766, 783, 784), (778, 777, 794, 795), (776, 775, 792, 793), (787, 786, 803, 804), (774, 773, 790, 791), (785, 784, 801, 802), (783, 782, 799, 800), (781, 780, 797, 798), (779, 778, 795, 796), (788, 787, 804, 805), (777, 776, 793, 794), (775, 774, 791, 792), (786, 785, 802, 803), (773, 772, 789, 790), (784, 783, 800, 801), (782, 781, 798, 799), (780, 779, 796, 797), (791, 790, 807, 808), (802, 801, 818, 819), (800, 799, 816, 817), (798, 797, 814, 815), (796, 795, 812, 813), (805, 804, 821, 822), (794, 793, 810, 811), (792, 791, 808, 809), (803, 802, 819, 820), (790, 789, 806, 807), (801, 800, 817, 818), (799, 798, 815, 816), (797, 796, 813, 814), (795, 794, 811, 812), (793, 792, 809, 810), (804, 803, 820, 821), (815, 814, 832, 833), (813, 812, 830, 831), (822, 821, 839, 840), (811, 810, 828, 829), (809, 808, 826, 827), (820, 819, 837, 838), (807, 806, 824, 825), (818, 817, 835, 836), (816, 815, 833, 834), (814, 813, 831, 832), (812, 811, 829, 830), (810, 809, 827, 828), (821, 820, 838, 839), (808, 807, 825, 826), (819, 818, 836, 837), (817, 816, 834, 835), (840, 839, 850, 851), (829, 828, 844, 845), (825, 824, 841, 842), (834, 833, 847, 848), (828, 827, 843, 844), (835, 834, 848, 849), (833, 832, 846, 847), (848, 847, 559, 560), (846, 546, 557, 558), (823, 851, 566), (545, 845, 555, 556), (844, 843, 553, 554), (850, 549, 564, 565), (544, 842, 551, 552), (841, 652, 550), (849, 848, 560, 561), (847, 846, 558, 559), (851, 850, 565, 566), (845, 844, 554, 555), (843, 544, 552, 553), (842, 841, 550, 551), (547, 849, 561, 562), (823, 566, 583), (550, 652, 567), (823, 583, 600), (567, 652, 584), (823, 600, 617), (584, 652, 601), (601, 652, 618), (823, 617, 634), (823, 634, 651), (618, 652, 635), (823, 651, 669), (635, 652, 653), (823, 669, 686), (653, 652, 670), (823, 686, 703), (670, 652, 687), (687, 652, 704), (823, 703, 720), (704, 652, 721), (823, 720, 737), (823, 737, 754), (721, 652, 738), (823, 754, 771), (738, 652, 755), (823, 771, 788), (755, 652, 772), (823, 788, 805), (772, 652, 789), (789, 652, 806), (823, 805, 822), (823, 822, 840), (806, 652, 824), (827, 826, 544, 843), (838, 837, 548, 549), (836, 835, 849, 547), (832, 831, 546, 846), (823, 840, 851), (830, 829, 845, 545), (839, 838, 549, 850), (826, 825, 842, 544), (837, 836, 547, 548), (824, 652, 841), (831, 830, 545, 546), (890, 898, 897, 891), (853, 852, 860, 861), (854, 853, 861, 862), (855, 854, 862, 863), (852, 855, 863, 860), (891, 897, 896, 888), (859, 856, 864, 865), (858, 859, 865, 866), (857, 858, 866, 867), (856, 857, 867, 864), (884, 892, 895, 887), (856, 852, 868, 869), (857, 856, 869, 870), (853, 857, 870, 871), (852, 853, 871, 868), (887, 895, 894, 886), (857, 853, 872, 873), (858, 857, 873, 874), (854, 858, 874, 875), (853, 854, 875, 872), (886, 894, 893, 885), (858, 854, 876, 877), (859, 858, 877, 878), (855, 859, 878, 879), (854, 855, 879, 876), (885, 893, 892, 884), (852, 856, 880, 881), (855, 852, 881, 882), (859, 855, 882, 883), (856, 859, 883, 880), (889, 899, 898, 890), (888, 896, 899, 889), (888, 901, 900, 884), (889, 902, 901, 888), (885, 903, 902, 889), (884, 900, 903, 885), (889, 905, 904, 885), (890, 906, 905, 889), (886, 907, 906, 890), (885, 904, 907, 886), (890, 909, 908, 886), (891, 910, 909, 890), (887, 911, 910, 891), (886, 908, 911, 887), (884, 913, 912, 888), (887, 914, 913, 884), (891, 915, 914, 887), (888, 912, 915, 891), (883, 882, 914, 915), (866, 865, 897, 898), (881, 880, 912, 913), (871, 870, 902, 903), (869, 868, 900, 901), (872, 875, 907, 904), (860, 863, 895, 892), (874, 873, 905, 906), (879, 878, 910, 911), (862, 861, 893, 894), (880, 883, 915, 912), (877, 876, 908, 909), (867, 866, 898, 899), (882, 881, 913, 914), (865, 864, 896, 897), (868, 871, 903, 900), (870, 869, 901, 902), (875, 874, 906, 907), (876, 879, 911, 908), (863, 862, 894, 895), (873, 872, 904, 905), (878, 877, 909, 910), (861, 860, 892, 893), (864, 867, 899, 896)])
me_sphere_001.polygons.foreach_set('use_smooth', [0, 0, 0, 0, 0, 0, 0, 0, 0, 0, 0, 0, 0, 0, 0, 0, 0, 0, 0, 0, 0, 0, 0, 0, 0, 0, 0, 0, 0, 0, 0, 0, 0, 0, 0, 0, 0, 0, 0, 0, 0, 0, 0, 0, 0, 0, 0, 0, 0, 0, 0, 0, 0, 0, 0, 0, 0, 0, 0, 0, 0, 0, 0, 0, 0, 0, 0, 0, 0, 0, 0, 0, 0, 0, 0, 0, 0, 0, 0, 0, 0, 0, 0, 0, 0, 0, 0, 0, 0, 0, 0, 0, 0, 0, 0, 0, 0, 0, 0, 0, 0, 0, 0, 0, 0, 0, 0, 0, 0, 0, 0, 0, 0, 0, 0, 0, 0, 0, 0, 0, 1, 1, 1, 1, 1, 1, 1, 1, 1, 1, 1, 1, 1, 1, 1, 1, 1, 1, 1, 1, 1, 1, 1, 1, 1, 1, 1, 1, 1, 1, 1, 1, 1, 1, 1, 1, 1, 1, 1, 1, 1, 1, 1, 1, 1, 1, 1, 1, 1, 1, 1, 1, 1, 1, 1, 1, 1, 1, 1, 1, 1, 1, 1, 1, 1, 1, 1, 1, 1, 1, 1, 1, 1, 1, 1, 1, 1, 1, 1, 1, 1, 1, 1, 1, 1, 1, 1, 1, 1, 1, 1, 1, 1, 1, 1, 1, 1, 1, 1, 1, 1, 1, 1, 1, 1, 1, 1, 1, 1, 1, 1, 1, 1, 1, 1, 1, 1, 1, 1, 1, 1, 1, 1, 1, 1, 1, 1, 1, 1, 1, 1, 1, 1, 1, 1, 1, 1, 1, 1, 1, 1, 1, 1, 1, 1, 1, 1, 1, 1, 1, 1, 1, 1, 1, 1, 1, 1, 1, 1, 1, 1, 1, 1, 1, 1, 1, 1, 1, 1, 1, 1, 1, 1, 1, 1, 1, 1, 1, 1, 1, 1, 1, 1, 1, 1, 1, 1, 1, 1, 1, 1, 1, 1, 1, 1, 1, 1, 1, 1, 1, 1, 1, 1, 1, 1, 1, 1, 1, 1, 1, 1, 1, 1, 1, 1, 1, 1, 1, 1, 1, 1, 1, 1, 1, 1, 1, 1, 1, 1, 1, 1, 1, 1, 1, 1, 1, 1, 1, 1, 1, 1, 1, 1, 1, 1, 1, 1, 1, 1, 1, 1, 1, 1, 1, 1, 1, 1, 1, 1, 1, 1, 1, 1, 1, 1, 1, 1, 1, 1, 1, 1, 1, 1, 1, 1, 1, 1, 1, 1, 1, 1, 1, 1, 1, 1, 1, 1, 1, 1, 1, 1, 1, 1, 1, 1, 1, 1, 1, 1, 1, 1, 1, 1, 1, 1, 1, 1, 1, 1, 1, 1, 1, 1, 1, 1, 1, 1, 1, 1, 1, 1, 1, 1, 1, 1, 1, 1, 1, 1, 1, 1, 1, 1, 1, 1, 1, 1, 1, 1, 1, 1, 1, 1, 1, 1, 1, 1, 1, 1, 1, 1, 1, 1, 1, 1, 1, 1, 1, 1, 1, 1, 1, 1, 1, 1, 1, 1, 1, 1, 1, 1, 1, 1, 1, 1, 1, 1, 1, 1, 1, 1, 1, 1, 1, 1, 1, 1, 1, 1, 1, 1, 1, 1, 1, 1, 1, 1, 1, 1, 1, 1, 1, 1, 1, 1, 1, 1, 1, 1, 1, 1, 1, 1, 1, 1, 1, 1, 1, 1, 1, 1, 1, 1, 1, 1, 1, 1, 1, 1, 1, 1, 1, 1, 1, 1, 1, 1, 1, 1, 1, 1, 1, 1, 1, 1, 1, 1, 1, 1, 1, 1, 1, 1, 1, 1, 1, 1, 1, 1, 1, 1, 1, 1, 1, 1, 1, 1, 1, 1, 1, 1, 1, 1, 1, 1, 1, 1, 1, 1, 1, 1, 1, 1, 1, 1, 1, 1, 1, 1, 1, 1, 1, 1, 1, 1, 1, 1, 1, 1, 1, 1, 1, 1, 1, 1, 1, 1, 1, 1, 1, 1, 1, 1, 1, 1, 1, 1, 1, 1, 1, 1, 1, 1, 1, 1, 1, 1, 1, 1, 1, 1, 1, 1, 1, 1, 1, 1, 1, 1, 1, 1, 1, 1, 1, 1, 1, 1, 1, 1, 1, 1, 1, 1, 1, 1, 1, 1, 1, 1, 1, 1, 1, 1, 1, 1, 1, 1, 1, 1, 1, 1, 1, 1, 1, 1, 1, 1, 1, 1, 1, 1, 1, 1, 1, 1, 1, 1, 1, 1, 1, 1, 1, 1, 1, 1, 1, 1, 1, 1, 1, 1, 1, 1, 1, 1, 1, 1, 1, 1, 1, 1, 1, 1, 1, 1, 1, 1, 1, 1, 1, 1, 1, 1, 1, 0, 0, 0, 0, 0, 0, 0, 0, 0, 0, 0, 0, 0, 0, 0, 0, 0, 0, 0, 0, 0, 0, 0, 0, 0, 0, 0, 0, 0, 0, 0, 0, 0, 0, 0, 0, 0, 0, 0, 0, 0, 0, 0, 0, 0, 0, 0, 0, 0, 0, 0, 0, 0, 0, 0, 0, 0, 0, 0, 0, 0, 0, 0, 0, 0, 0, 0, 0, 0, 0, 0, 0])
me_sphere_001.polygons.foreach_set('material_index', [3, 3, 1, 0, 0, 0, 3, 3, 1, 0, 0, 0, 3, 3, 1, 0, 0, 0, 3, 3, 1, 0, 0, 0, 3, 3, 0, 0, 0, 1, 3, 3, 0, 0, 0, 1, 3, 3, 0, 0, 0, 1, 3, 3, 0, 0, 0, 1, 3, 3, 0, 0, 0, 1, 3, 3, 0, 0, 0, 1, 3, 3, 0, 0, 0, 1, 3, 3, 0, 0, 0, 1, 0, 0, 0, 0, 1, 0, 0, 0, 0, 0, 1, 0, 0, 0, 0, 0, 1, 0, 0, 0, 0, 0, 1, 0, 0, 0, 0, 0, 1, 0, 0, 0, 0, 0, 1, 0, 0, 0, 0, 0, 1, 0, 0, 0, 0, 0, 1, 0, 2, 2, 2, 2, 2, 2, 2, 2, 2, 2, 2, 2, 2, 2, 2, 2, 2, 0, 2, 2, 2, 2, 2, 2, 2, 2, 2, 2, 2, 2, 2, 2, 2, 2, 0, 2, 2, 2, 2, 2, 2, 2, 2, 2, 2, 2, 2, 2, 2, 2, 2, 2, 2, 2, 2, 2, 2, 2, 2, 2, 2, 2, 2, 2, 2, 2, 2, 0, 2, 2, 2, 2, 2, 2, 2, 2, 2, 2, 2, 2, 2, 2, 2, 2, 0, 2, 2, 2, 2, 2, 2, 2, 2, 2, 2, 2, 2, 2, 2, 2, 2, 2, 2, 2, 2, 2, 2, 2, 2, 2, 2, 2, 2, 2, 2, 2, 2, 1, 2, 2, 2, 2, 2, 2, 2, 2, 2, 2, 2, 2, 2, 2, 2, 2, 2, 2, 2, 2, 2, 2, 2, 2, 2, 2, 2, 2, 2, 2, 2, 2, 2, 2, 2, 2, 2, 2, 2, 2, 2, 2, 2, 2, 2, 2, 2, 2, 2, 1, 2, 2, 2, 2, 2, 2, 2, 2, 2, 2, 2, 2, 2, 2, 2, 2, 2, 2, 2, 2, 2, 2, 2, 2, 2, 2, 2, 2, 2, 2, 2, 2, 2, 2, 2, 2, 2, 2, 2, 2, 2, 2, 2, 2, 2, 2, 2, 2, 2, 1, 2, 2, 2, 2, 2, 2, 2, 2, 2, 2, 2, 2, 2, 2, 2, 2, 2, 2, 2, 2, 2, 2, 2, 2, 2, 2, 2, 2, 2, 2, 2, 2, 2, 2, 2, 2, 2, 2, 2, 2, 2, 2, 2, 2, 2, 2, 2, 2, 2, 1, 2, 2, 2, 2, 2, 2, 2, 2, 2, 2, 2, 2, 2, 2, 2, 2, 1, 2, 2, 2, 2, 2, 2, 2, 2, 2, 2, 2, 2, 2, 2, 2, 1, 1, 1, 1, 1, 1, 1, 1, 1, 1, 1, 1, 1, 1, 1, 1, 1, 1, 1, 1, 1, 1, 1, 1, 1, 1, 1, 1, 1, 1, 1, 1, 1, 1, 1, 1, 1, 1, 1, 1, 1, 1, 1, 1, 1, 1, 1, 1, 1, 1, 1, 1, 1, 1, 1, 1, 1, 1, 1, 1, 1, 1, 1, 1, 1, 1, 1, 1, 1, 1, 1, 1, 1, 1, 1, 1, 1, 1, 1, 1, 1, 1, 1, 1, 1, 1, 1, 1, 1, 1, 1, 1, 1, 1, 1, 1, 1, 1, 1, 1, 1, 1, 1, 1, 1, 1, 1, 1, 1, 1, 1, 1, 1, 1, 1, 1, 1, 1, 1, 1, 1, 1, 1, 1, 1, 1, 1, 1, 1, 1, 1, 1, 1, 1, 1, 1, 1, 1, 1, 1, 1, 1, 1, 1, 1, 1, 1, 1, 1, 1, 1, 1, 1, 1, 1, 1, 1, 1, 1, 1, 1, 1, 1, 1, 1, 1, 1, 1, 1, 1, 1, 1, 1, 1, 1, 1, 1, 1, 1, 1, 1, 1, 1, 1, 1, 1, 1, 1, 1, 1, 1, 1, 1, 1, 1, 1, 1, 1, 1, 1, 1, 1, 1, 1, 1, 1, 1, 1, 1, 1, 1, 1, 1, 1, 1, 1, 1, 1, 1, 1, 1, 1, 1, 1, 1, 1, 1, 1, 1, 1, 1, 1, 1, 1, 1, 1, 1, 1, 1, 1, 1, 1, 1, 1, 1, 1, 1, 1, 1, 1, 1, 1, 1, 1, 1, 1, 1, 1, 1, 1, 1, 1, 1, 1, 1, 1, 1, 1, 1, 1, 1, 1, 1, 1, 1, 1, 1, 1, 1, 1, 1, 1, 1, 1, 1, 1, 1, 1, 1, 1, 1, 1, 1, 1, 1, 1, 1, 1, 1, 1, 1, 1, 1, 1, 1, 1, 1, 1, 1, 1, 1, 1, 1, 1, 1, 1, 1, 1, 1, 1, 1, 1, 1, 1, 0, 0, 0, 0, 0, 0, 0, 0, 0, 0, 0, 0, 0, 0, 0, 0, 0, 0, 0, 0, 0, 0, 0, 0, 0, 0, 0, 0, 0, 0, 0, 0, 0, 0, 0, 0, 0, 0, 0, 0, 0, 0, 0, 0, 0, 0, 0, 0, 0, 0, 0, 0, 0, 0, 0, 0, 0, 0, 0, 0, 0, 0, 0, 0, 0, 0, 0, 0, 0, 0, 0, 0])
me_sphere_001.materials.append(mat_material)
me_sphere_001.materials.append(mat_material_001)
me_sphere_001.materials.append(mat_material_002)
me_sphere_001.materials.append(mat_material_003)
me_sphere_001.use_remesh_preserve_volume = False
me_sphere_001.use_remesh_preserve_attributes = False
me_sphere_001.use_mirror_vertex_groups = False
me_sphere_001.update()

# ---- objects
ob_sphere = bpy.data.objects.new('Sphere', me_sphere_001)
ob_lamp = bpy.data.objects.new('Lamp', light_lamp)
ob_camera = bpy.data.objects.new('Camera', cam_camera)

# ---- transforms, parenting, visibility, modifiers, constraints
ob_sphere.location = (0.0, 0.0, 0.0)
ob_sphere.scale = (0.3903, 0.3903, 0.3903)
ob_sphere.lineart.crease_threshold = 0.0
_m = ob_sphere.modifiers.new('EdgeSplit', 'EDGE_SPLIT')
ob_lamp.location = (4.076, 1.005, 5.904)
ob_lamp.rotation_euler = (0.6503, 0.05522, 1.866)
ob_lamp.lock_rotations_4d = False
ob_lamp.empty_display_type = 'ARROWS'
ob_lamp.color = (0.0, 0.0, 0.0, 0.0)
ob_lamp.lineart.crease_threshold = 0.0
ob_camera.location = (7.481, -6.508, 5.344)
ob_camera.rotation_euler = (1.109, 0.01082, 0.8149)
ob_camera.lock_rotations_4d = False
ob_camera.empty_display_type = 'ARROWS'
ob_camera.color = (0.0, 0.0, 0.0, 0.0)
ob_camera.display_type = 'WIRE'
ob_camera.lineart.crease_threshold = 0.0

# ---- collection membership
col_collection_1.objects.link(ob_sphere)
col_collection_1.objects.link(ob_lamp)
col_collection_1.objects.link(ob_camera)

# ---- scene / render settings (as saved in the file)
scene.camera = ob_camera
scene.frame_start = 1; scene.frame_end = 250; scene.frame_set(1)
scene.render.engine = 'BLENDER_EEVEE_NEXT'
scene.render.resolution_percentage = 50
scene.render.dither_intensity = 0.0
scene.cycles.use_denoising = False
scene.cycles.samples = 10
scene.cycles.sampling_pattern = 'TABULATED_SOBOL'
scene.cycles.light_sampling_threshold = 0.0
scene.cycles.use_adaptive_sampling = False
scene.cycles.use_light_tree = False
scene.cycles.blur_glossy = 0.0
scene.cycles.pixel_filter_type = 'GAUSSIAN'
scene.cycles.sample_clamp_indirect = 0.0
scene.view_settings.view_transform = 'Standard'
bpy.context.view_layer.update()
